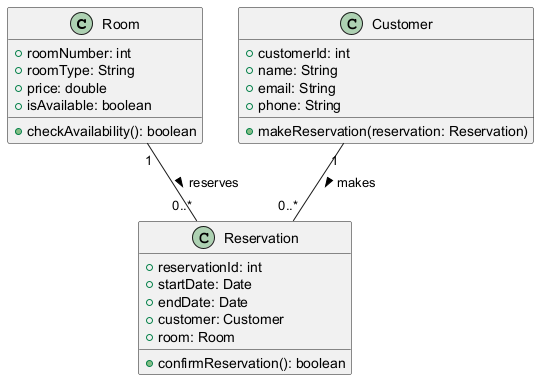

The diagram above was rendered by PlantUML. Its source (embedded in the PNG):
@startuml
class Room {
    +roomNumber: int
    +roomType: String
    +price: double
    +isAvailable: boolean
    +checkAvailability(): boolean
}

class Customer {
    +customerId: int
    +name: String
    +email: String
    +phone: String
    +makeReservation(reservation: Reservation)
}

class Reservation {
    +reservationId: int
    +startDate: Date
    +endDate: Date
    +customer: Customer
    +room: Room
    +confirmReservation(): boolean
}

Room "1" -- "0..*" Reservation : reserves >
Customer "1" -- "0..*" Reservation : makes >
@enduml